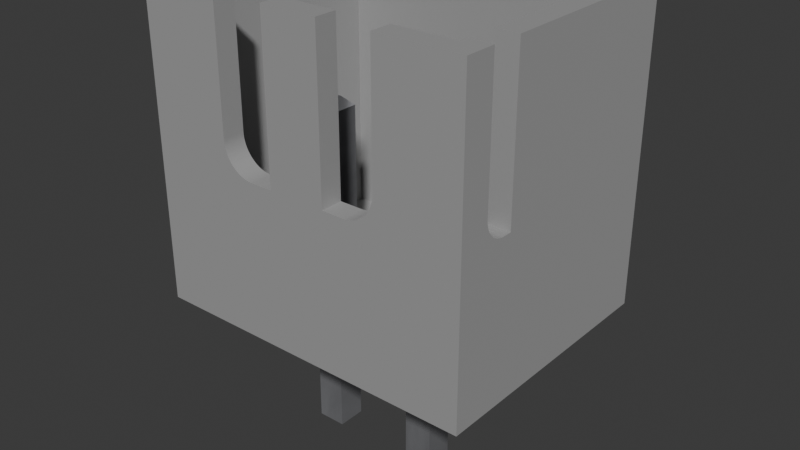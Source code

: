 # Source: Conn_JST_XH_1x2_B2B-XH-A-LF-SN-.blend  (saved by Blender 4.4.32; exported with 4.5.12 LTS)
import bpy
from mathutils import Matrix  # noqa: F401  (used for matrix-valued properties, if any)

bpy.ops.wm.read_factory_settings(use_empty=True)
scene = bpy.context.scene
scene.name = 'Scene'

# ---- collections
col_collection = bpy.data.collections.new('Collection'); scene.collection.children.link(col_collection)

# ---- materials (node trees are filled in below, after node groups)
mat_plastic_case_white = bpy.data.materials.new('plastic_case_white')
mat_plastic_case_white.preview_render_type = 'CUBE'
mat_metal_pins = bpy.data.materials.new('metal_pins')
mat_metal_pins.preview_render_type = 'CUBE'

# ---- material node trees
mat_plastic_case_white.use_nodes = True; mat_plastic_case_white.node_tree.nodes.clear()
_N = mat_plastic_case_white.node_tree.nodes; _L = mat_plastic_case_white.node_tree.links
n0 = _N.new('ShaderNodeOutputMaterial'); n0.name = 'Material Output'; n0.location = (253, 292)
n1 = _N.new('ShaderNodeBsdfPrincipled'); n1.name = 'Principled BSDF'; n1.location = (-81, 264)
n1.distribution = 'GGX'
n1.subsurface_method = 'BURLEY'
n1.inputs[1].default_value = 0.02
n1.inputs[2].default_value = 0.4636
n1.inputs[3].default_value = 1.4
n1.inputs[10].default_value = 0.3682
n1.inputs[13].default_value = 0.6591
n1.inputs[20].default_value = 0.6709
n1.inputs[24].default_value = 0.1191
n1.inputs[27].default_value = (0.0, 0.0, 0.0, 1.0)
n1.inputs[28].default_value = 1.0
n2 = _N.new('ShaderNodeMapping'); n2.name = 'Mapping'; n2.location = (-1057, 256)
n2.inputs[3].default_value = (3.0, 1.0, 1.0)
n3 = _N.new('ShaderNodeTexCoord'); n3.name = 'Texture Coordinate'; n3.location = (-1296, 171)
n4 = _N.new('ShaderNodeBump'); n4.name = 'Bump'; n4.location = (-422, -108)
n4.inputs[0].default_value = 0.05
n4.inputs[1].default_value = 1.0
n5 = _N.new('ShaderNodeTexNoise'); n5.name = 'Noise Texture'; n5.location = (-708, 167)
n5.inputs[2].default_value = 88.0
n5.inputs[3].default_value = 10.8
n5.inputs[4].default_value = 0.9167
n5.inputs[8].default_value = 1.6
n6 = _N.new('ShaderNodeValToRGB'); n6.name = 'ColorRamp'; n6.location = (-536, 347)
while len(n6.color_ramp.elements) > 1: n6.color_ramp.elements.remove(n6.color_ramp.elements[-1])
n6.color_ramp.elements[0].position = 0.0; n6.color_ramp.elements[0].color = (0.2596, 0.2596, 0.2596, 1.0)
_e = n6.color_ramp.elements.new(1.0); _e.color = (0.6303, 0.6303, 0.6303, 1.0)
n7 = _N.new('ShaderNodeMix'); n7.name = 'Mix'; n7.location = (-263, 351)
n7.data_type = 'RGBA'
n7.inputs[0].default_value = 0.3682
n7.inputs[7].default_value = (0.2525, 0.2525, 0.2525, 1.0)
_L.new(n5.outputs[0], n6.inputs[0])
_L.new(n1.outputs[0], n0.inputs[0])
_L.new(n3.outputs[2], n2.inputs[0])
_L.new(n2.outputs[0], n5.inputs[0])
_L.new(n5.outputs[0], n4.inputs[3])
_L.new(n4.outputs[0], n1.inputs[5])
_L.new(n6.outputs[0], n7.inputs[6])
_L.new(n7.outputs[2], n1.inputs[0])
n0.is_active_output = True
mat_metal_pins.use_nodes = True; mat_metal_pins.node_tree.nodes.clear()
_N = mat_metal_pins.node_tree.nodes; _L = mat_metal_pins.node_tree.links
n0 = _N.new('ShaderNodeMapping'); n0.name = 'Mapping'; n0.location = (-1447, -91)
n0.inputs[3].default_value = (4.8, 1.2, 1.1)
n1 = _N.new('ShaderNodeBsdfPrincipled'); n1.name = 'Principled BSDF'; n1.location = (-560, 254)
n1.distribution = 'GGX'
n1.subsurface_method = 'BURLEY'
n1.inputs[1].default_value = 0.7818
n1.inputs[2].default_value = 0.2886
n1.inputs[3].default_value = 1.45
n1.inputs[13].default_value = 0.0
n1.inputs[27].default_value = (0.0, 0.0, 0.0, 1.0)
n1.inputs[28].default_value = 1.0
n2 = _N.new('ShaderNodeOutputMaterial'); n2.name = 'Material Output.002'; n2.location = (-205, 253)
n2.width = 213
n3 = _N.new('ShaderNodeTexNoise'); n3.name = 'Noise Texture.002'; n3.location = (-1228, -73)
n3.inputs[2].default_value = 0.1
n3.inputs[3].default_value = 7.0
n3.inputs[4].default_value = 0.6
n3.inputs[8].default_value = 0.4
n4 = _N.new('ShaderNodeTexCoord'); n4.name = 'Texture Coordinate'; n4.location = (-1636, -116)
n5 = _N.new('ShaderNodeMix'); n5.name = 'Mix.001'; n5.location = (-921, 45)
n5.data_type = 'RGBA'
n5.inputs[6].default_value = (0.9398, 0.9547, 1.0, 1.0)
n5.inputs[7].default_value = (0.13, 0.1259, 0.1359, 1.0)
n6 = _N.new('ShaderNodeBump'); n6.name = 'Bump.001'; n6.location = (-1001, -227)
n6.inputs[0].default_value = 0.05
n6.inputs[1].default_value = 0.01
_L.new(n1.outputs[0], n2.inputs[0])
_L.new(n3.outputs[0], n6.inputs[3])
_L.new(n0.outputs[0], n3.inputs[0])
_L.new(n3.outputs[0], n5.inputs[0])
_L.new(n4.outputs[3], n0.inputs[0])
_L.new(n5.outputs[2], n1.inputs[0])
_L.new(n6.outputs[0], n1.inputs[5])
n2.is_active_output = True

# ---- world
world_world = bpy.data.worlds.new('World'); scene.world = world_world
world_world.use_nodes = True; world_world.node_tree.nodes.clear()
_N = world_world.node_tree.nodes; _L = world_world.node_tree.links
n0 = _N.new('ShaderNodeOutputWorld'); n0.name = 'World Output'; n0.location = (300, 300)
n1 = _N.new('ShaderNodeBackground'); n1.name = 'Background'; n1.location = (10, 300)
n1.inputs[0].default_value = (0.05088, 0.05088, 0.05088, 1.0)
_L.new(n1.outputs[0], n0.inputs[0])
n0.is_active_output = True
world_world.color = (0.05088, 0.05088, 0.05088)
world_world.sun_shadow_jitter_overblur = 0.0

# ---- meshes
me_jst_b2b_xh_a_lf__sn = bpy.data.meshes.new('JST_B2B-XH-A(LF)(SN)')
me_jst_b2b_xh_a_lf__sn.from_pydata([(1.562, -3.2, 0.3749), (0.9218, -3.2, 0.3749), (1.122, -3.4, 0.1749), (1.362, -3.4, 0.1749), (0.9218, -3.2, -0.2651), (1.122, -3.4, -0.06512), (1.362, -3.4, -0.06512), (1.562, -3.2, -0.2651), (0.9218, -2.295e-17, 0.3749), (0.9218, 1.623e-17, -0.2651), (1.562, -2.295e-17, 0.3749), (1.562, 1.623e-17, -0.2651), (-1.378, -3.4, 0.1749), (-1.578, -3.2, 0.3749), (-1.578, -3.2, -0.2651), (-1.378, -3.4, -0.06512), (-1.138, -3.4, -0.06512), (-0.9382, -3.2, -0.2651), (-0.9382, -3.2, 0.3749), (-1.138, -3.4, 0.1749), (-1.578, 1.623e-17, -0.2651), (-0.9382, 1.623e-17, -0.2651), (-1.578, -2.295e-17, 0.3749), (-0.9382, -2.295e-17, 0.3749), (-1.578, 4.3, 0.3749), (-0.9382, 4.3, 0.3749), (-1.138, 4.5, 0.1749), (-1.378, 4.5, 0.1749), (-1.378, 4.5, -0.06512), (-1.138, 4.5, -0.06512), (-0.9382, 4.3, -0.2651), (-1.578, 4.3, -0.2651), (-1.578, 0.5, -0.2651), (-1.578, 0.5, 0.3749), (-0.9382, 0.5, -0.2651), (0.9218, 4.3, 0.3749), (1.562, 4.3, 0.3749), (1.362, 4.5, 0.1749), (1.122, 4.5, 0.1749), (1.122, 4.5, -0.06512), (1.362, 4.5, -0.06512), (1.562, 4.3, -0.2651), (0.9218, 4.3, -0.2651), (0.9218, 0.5, -0.2651), (0.9218, 0.5, 0.3749), (1.562, 0.5, -0.2651), (1.562, 0.5, 0.3749), (-0.9382, 0.5, 0.3749), (-3.758, 7.0, 1.705), (-3.258, 7.0, 1.905), (-3.258, 7.0, 1.705), (-3.758, 7.0, 2.405), (-1.858, 7.0, 2.405), (-1.858, 7.0, 1.905), (1.842, 7.0, 2.405), (3.242, 7.0, 1.905), (1.842, 7.0, 1.905), (3.742, 7.0, 1.705), (3.242, 7.0, 1.705), (3.742, 7.0, 2.405), (-3.758, 7.0, -3.495), (-3.758, 7.0, 1.005), (-3.258, 7.0, -2.995), (-3.258, 7.0, 1.005), (3.242, 7.0, -2.995), (3.742, 7.0, -3.495), (3.242, 7.0, 1.005), (3.742, 7.0, 1.005), (-0.6582, 7.0, 2.405), (0.6418, 7.0, 2.405), (-0.6582, 7.0, 1.905), (0.6418, 7.0, 1.905), (-3.758, -1.473e-16, 2.405), (-3.758, 3.5, 1.005), (-3.758, 2.14e-16, -3.495), (-3.758, 3.5, 1.205), (-3.758, 3.501, 1.229), (-3.758, 3.502, 1.254), (-3.758, 3.505, 1.278), (-3.758, 3.51, 1.302), (-3.758, 3.515, 1.326), (-3.758, 3.522, 1.35), (-3.758, 3.529, 1.373), (-3.758, 3.538, 1.396), (-3.758, 3.548, 1.419), (-3.758, 3.559, 1.441), (-3.758, 3.571, 1.462), (-3.758, 3.584, 1.483), (-3.758, 3.598, 1.503), (-3.758, 3.613, 1.522), (-3.758, 3.63, 1.541), (-3.758, 3.646, 1.558), (-3.758, 3.664, 1.575), (-3.758, 3.683, 1.591), (-3.758, 3.702, 1.606), (-3.758, 3.722, 1.621), (-3.758, 3.743, 1.634), (-3.758, 3.764, 1.646), (-3.758, 3.786, 1.657), (-3.758, 3.809, 1.667), (-3.758, 3.832, 1.676), (-3.758, 4.0, 1.705), (-3.758, 3.975, 1.704), (-3.758, 3.951, 1.702), (-3.758, 3.927, 1.699), (-3.758, 3.902, 1.695), (-3.758, 3.879, 1.69), (-3.758, 3.855, 1.683), (3.742, 3.5, 1.005), (3.742, 2.14e-16, -3.495), (3.742, 4.0, 1.705), (3.742, 3.501, 1.229), (3.742, -1.473e-16, 2.405), (3.742, 3.5, 1.205), (3.742, 3.502, 1.254), (3.742, 3.505, 1.278), (3.742, 3.51, 1.302), (3.742, 3.515, 1.326), (3.742, 3.522, 1.35), (3.742, 3.529, 1.373), (3.742, 3.538, 1.396), (3.742, 3.548, 1.419), (3.742, 3.559, 1.441), (3.742, 3.571, 1.462), (3.742, 3.584, 1.483), (3.742, 3.598, 1.503), (3.742, 3.613, 1.522), (3.742, 3.63, 1.541), (3.742, 3.646, 1.558), (3.742, 3.664, 1.575), (3.742, 3.683, 1.591), (3.742, 3.702, 1.606), (3.742, 3.722, 1.621), (3.742, 3.743, 1.634), (3.742, 3.764, 1.646), (3.742, 3.786, 1.657), (3.742, 3.809, 1.667), (3.742, 3.832, 1.676), (3.742, 3.975, 1.704), (3.742, 3.951, 1.702), (3.742, 3.927, 1.699), (3.742, 3.902, 1.695), (3.742, 3.879, 1.69), (3.742, 3.855, 1.683), (-3.258, 3.5, 1.005), (-3.258, 0.5, 1.905), (-3.258, 0.5, -2.995), (-3.258, 3.5, 1.205), (-3.258, 3.501, 1.229), (-3.258, 3.502, 1.254), (-3.258, 3.505, 1.278), (-3.258, 3.51, 1.302), (-3.258, 3.515, 1.326), (-3.258, 3.522, 1.35), (-3.258, 3.529, 1.373), (-3.258, 3.538, 1.396), (-3.258, 3.548, 1.419), (-3.258, 3.559, 1.441), (-3.258, 3.571, 1.462), (-3.258, 3.584, 1.483), (-3.258, 3.598, 1.503), (-3.258, 3.613, 1.522), (-3.258, 3.63, 1.541), (-3.258, 3.646, 1.558), (-3.258, 3.664, 1.575), (-3.258, 3.683, 1.591), (-3.258, 3.702, 1.606), (-3.258, 3.722, 1.621), (-3.258, 3.743, 1.634), (-3.258, 3.764, 1.646), (-3.258, 3.786, 1.657), (-3.258, 3.809, 1.667), (-3.258, 4.0, 1.705), (-3.258, 3.975, 1.704), (-3.258, 3.951, 1.702), (-3.258, 3.927, 1.699), (-3.258, 3.902, 1.695), (-3.258, 3.879, 1.69), (-3.258, 3.855, 1.683), (-3.258, 3.832, 1.676), (3.242, 3.5, 1.005), (3.242, 0.5, -2.995), (3.242, 4.0, 1.705), (3.242, 0.5, 1.905), (3.242, 3.5, 1.205), (3.242, 3.809, 1.667), (3.242, 3.786, 1.657), (3.242, 3.764, 1.646), (3.242, 3.743, 1.634), (3.242, 3.722, 1.621), (3.242, 3.702, 1.606), (3.242, 3.683, 1.591), (3.242, 3.664, 1.575), (3.242, 3.646, 1.558), (3.242, 3.63, 1.541), (3.242, 3.613, 1.522), (3.242, 3.598, 1.503), (3.242, 3.584, 1.483), (3.242, 3.571, 1.462), (3.242, 3.559, 1.441), (3.242, 3.548, 1.419), (3.242, 3.538, 1.396), (3.242, 3.529, 1.373), (3.242, 3.522, 1.35), (3.242, 3.515, 1.326), (3.242, 3.51, 1.302), (3.242, 3.505, 1.278), (3.242, 3.502, 1.254), (3.242, 3.501, 1.229), (3.242, 3.975, 1.704), (3.242, 3.951, 1.702), (3.242, 3.927, 1.699), (3.242, 3.902, 1.695), (3.242, 3.879, 1.69), (3.242, 3.855, 1.683), (3.242, 3.832, 1.676), (1.842, 4.162, 2.405), (1.841, 4.127, 2.405), (1.838, 4.093, 2.405), (1.834, 4.059, 2.405), (0.6418, 3.462, 2.405), (1.142, 3.462, 2.405), (1.176, 3.462, 2.405), (1.21, 3.465, 2.405), (1.245, 3.469, 2.405), (1.278, 3.475, 2.405), (1.312, 3.482, 2.405), (1.345, 3.492, 2.405), (1.378, 3.502, 2.405), (1.41, 3.515, 2.405), (1.441, 3.529, 2.405), (1.472, 3.544, 2.405), (1.502, 3.561, 2.405), (1.531, 3.579, 2.405), (1.559, 3.599, 2.405), (1.586, 3.62, 2.405), (1.612, 3.643, 2.405), (1.637, 3.667, 2.405), (1.66, 3.691, 2.405), (1.683, 3.717, 2.405), (1.704, 3.745, 2.405), (1.724, 3.773, 2.405), (1.742, 3.802, 2.405), (1.759, 3.832, 2.405), (1.775, 3.862, 2.405), (1.789, 3.894, 2.405), (1.801, 3.926, 2.405), (1.812, 3.958, 2.405), (1.821, 3.991, 2.405), (1.828, 4.025, 2.405), (-0.6582, 3.462, 2.405), (-1.858, 4.162, 2.405), (-1.857, 4.127, 2.405), (-1.855, 4.093, 2.405), (-1.851, 4.059, 2.405), (-1.158, 3.462, 2.405), (-1.845, 4.025, 2.405), (-1.837, 3.991, 2.405), (-1.828, 3.958, 2.405), (-1.817, 3.926, 2.405), (-1.805, 3.894, 2.405), (-1.791, 3.862, 2.405), (-1.776, 3.832, 2.405), (-1.759, 3.802, 2.405), (-1.74, 3.773, 2.405), (-1.72, 3.745, 2.405), (-1.699, 3.717, 2.405), (-1.677, 3.691, 2.405), (-1.653, 3.667, 2.405), (-1.628, 3.643, 2.405), (-1.602, 3.62, 2.405), (-1.575, 3.599, 2.405), (-1.547, 3.579, 2.405), (-1.518, 3.561, 2.405), (-1.488, 3.544, 2.405), (-1.457, 3.529, 2.405), (-1.426, 3.515, 2.405), (-1.394, 3.502, 2.405), (-1.361, 3.492, 2.405), (-1.328, 3.482, 2.405), (-1.295, 3.475, 2.405), (-1.261, 3.469, 2.405), (-1.227, 3.465, 2.405), (-1.193, 3.462, 2.405), (1.842, 4.162, 1.905), (1.841, 4.127, 1.905), (1.838, 4.093, 1.905), (0.6418, 3.462, 1.905), (1.142, 3.462, 1.905), (1.176, 3.462, 1.905), (1.21, 3.465, 1.905), (1.245, 3.469, 1.905), (1.278, 3.475, 1.905), (1.312, 3.482, 1.905), (1.345, 3.492, 1.905), (1.378, 3.502, 1.905), (1.41, 3.515, 1.905), (1.441, 3.529, 1.905), (1.472, 3.544, 1.905), (1.502, 3.561, 1.905), (1.531, 3.579, 1.905), (1.559, 3.599, 1.905), (1.586, 3.62, 1.905), (1.612, 3.643, 1.905), (1.637, 3.667, 1.905), (1.66, 3.691, 1.905), (1.683, 3.717, 1.905), (1.704, 3.745, 1.905), (1.724, 3.773, 1.905), (1.742, 3.802, 1.905), (1.759, 3.832, 1.905), (1.775, 3.862, 1.905), (1.789, 3.894, 1.905), (1.801, 3.926, 1.905), (1.812, 3.958, 1.905), (1.821, 3.991, 1.905), (1.828, 4.025, 1.905), (1.834, 4.059, 1.905), (-0.6582, 3.462, 1.905), (-1.858, 4.162, 1.905), (-1.857, 4.127, 1.905), (-1.851, 4.059, 1.905), (-1.845, 4.025, 1.905), (-1.837, 3.991, 1.905), (-1.828, 3.958, 1.905), (-1.817, 3.926, 1.905), (-1.805, 3.894, 1.905), (-1.791, 3.862, 1.905), (-1.776, 3.832, 1.905), (-1.759, 3.802, 1.905), (-1.74, 3.773, 1.905), (-1.72, 3.745, 1.905), (-1.699, 3.717, 1.905), (-1.677, 3.691, 1.905), (-1.653, 3.667, 1.905), (-1.628, 3.643, 1.905), (-1.602, 3.62, 1.905), (-1.575, 3.599, 1.905), (-1.547, 3.579, 1.905), (-1.518, 3.561, 1.905), (-1.488, 3.544, 1.905), (-1.457, 3.529, 1.905), (-1.426, 3.515, 1.905), (-1.394, 3.502, 1.905), (-1.361, 3.492, 1.905), (-1.328, 3.482, 1.905), (-1.295, 3.475, 1.905), (-1.261, 3.469, 1.905), (-1.227, 3.465, 1.905), (-1.193, 3.462, 1.905), (-1.158, 3.462, 1.905), (-1.855, 4.093, 1.905)], [], [(41, 40, 37, 36), (6, 7, 0, 3), (18, 13, 12, 19), (4, 7, 6, 5), (139, 140, 211, 210), (161, 160, 88, 89), (136, 135, 186, 185), (269, 270, 336, 335), (279, 280, 346, 345), (16, 17, 18, 19), (2, 3, 0, 1), (4, 5, 2, 1), (14, 17, 16, 15), (232, 233, 300, 299), (161, 89, 90, 162), (168, 96, 97, 169), (154, 153, 81, 82), (10, 8, 1, 0), (30, 31, 28, 29), (39, 42, 35, 38), (26, 27, 24, 25), (41, 42, 39, 40), (138, 139, 210, 209), (144, 73, 75, 147), (108, 67, 66, 180), (30, 29, 26, 25), (37, 38, 35, 36), (28, 31, 24, 27), (143, 137, 215, 214), (177, 178, 107, 106), (122, 121, 200, 199), (135, 134, 187, 186), (167, 95, 96, 168), (45, 43, 42, 41), (158, 157, 85, 86), (127, 126, 195, 194), (11, 9, 74, 109, 112), (145, 47, 33, 32, 34, 146), (76, 75, 73, 61, 60, 74, 72, 51, 48, 101, 102, 103, 104, 105, 106, 107, 100, 99, 98, 97, 96, 95, 94, 93, 92, 91, 90, 89, 88, 87, 86, 85, 84, 83, 82, 81, 80, 79, 78, 77), (145, 183, 46, 44, 43, 146, 34, 47), (14, 15, 12, 13), (59, 57, 58, 55, 56, 54), (211, 212, 213, 214, 215, 185, 186, 187, 188, 189, 190, 191, 192, 193, 194, 195, 196, 197, 198, 199, 200, 201, 202, 203, 204, 205, 206, 207, 208, 184, 180, 66, 64, 181, 183, 55, 58, 182, 209, 210), (142, 141, 140, 139, 138, 110, 57, 59, 112, 109, 65, 67, 108, 113, 111, 114, 115, 116, 117, 118, 119, 120, 121, 122, 123, 124, 125, 126, 127, 128, 129, 130, 131, 132, 133, 134, 135, 136, 137, 143), (72, 74, 9, 21, 20, 22, 23, 8, 10, 11, 112), (51, 52, 53, 49, 50, 48), (238, 237, 236, 235, 234, 233, 232, 231, 230, 229, 228, 227, 226, 225, 224, 223, 222, 221, 220, 69, 68, 250, 255, 283, 282, 281, 280, 279, 278, 277, 276, 275, 274, 273, 272, 271, 270, 269, 268, 267, 266, 265, 264, 263, 262, 261, 260, 259, 258, 257, 256, 254, 253, 252, 251, 52, 51, 72, 112, 59, 54, 216, 217, 218, 219, 249, 248, 247, 246, 245, 244, 243, 242, 241, 240, 239), (223, 224, 291, 290), (67, 65, 60, 61, 63, 62, 64, 66), (125, 124, 197, 196), (216, 54, 56, 284), (123, 122, 199, 198), (173, 172, 50, 49, 145, 146, 62, 63, 144, 147, 148, 149, 150, 151, 152, 153, 154, 155, 156, 157, 158, 159, 160, 161, 162, 163, 164, 165, 166, 167, 168, 169, 170, 171, 179, 178, 177, 176, 175, 174), (145, 49, 53, 319, 320, 351, 321, 322, 323, 324, 325, 326, 327, 328, 329, 330, 331, 332, 333, 334, 335, 336, 337, 338, 339, 340, 341, 342, 343, 344, 345, 346, 347, 348, 349, 350, 318, 70, 71, 287, 288, 289, 290, 291, 292, 293, 294, 295, 296, 297, 298, 299, 300, 301, 302, 303, 304, 305, 306, 307, 308, 309, 310, 311, 312, 313, 314, 315, 316, 317, 286, 285, 284, 56, 55, 183), (183, 181, 146, 43, 45, 46), (170, 98, 99, 171), (20, 21, 17, 14), (118, 117, 204, 203), (238, 239, 306, 305), (115, 114, 207, 206), (158, 86, 87, 159), (173, 174, 103, 102), (254, 256, 322, 321), (228, 229, 296, 295), (232, 299, 298, 231), (274, 275, 341, 340), (15, 16, 19, 12), (166, 94, 95, 167), (163, 91, 92, 164), (162, 90, 91, 163), (46, 45, 41, 36), (266, 267, 333, 332), (227, 228, 295, 294), (21, 23, 18, 17), (155, 154, 82, 83), (69, 220, 287, 71), (224, 225, 292, 291), (225, 226, 293, 292), (69, 71, 70, 68), (128, 127, 194, 193), (268, 269, 335, 334), (32, 33, 24, 31), (116, 115, 206, 205), (243, 244, 311, 310), (244, 245, 312, 311), (239, 240, 307, 306), (240, 241, 308, 307), (219, 218, 286, 317), (175, 176, 105, 104), (262, 263, 329, 328), (251, 252, 320, 319), (8, 9, 4, 1), (256, 257, 323, 322), (283, 255, 350, 349), (260, 261, 327, 326), (34, 32, 31, 30), (218, 217, 285, 286), (121, 120, 201, 200), (9, 11, 7, 4), (272, 273, 339, 338), (23, 22, 13, 18), (278, 279, 345, 344), (47, 34, 30, 25), (169, 97, 98, 170), (22, 20, 14, 13), (44, 46, 36, 35), (132, 131, 190, 189), (133, 132, 189, 188), (142, 143, 214, 213), (134, 133, 188, 187), (164, 92, 93, 165), (165, 93, 94, 166), (5, 6, 3, 2), (33, 47, 25, 24), (148, 147, 75, 76), (157, 156, 84, 85), (144, 63, 61, 73), (150, 149, 77, 78), (153, 152, 80, 81), (129, 128, 193, 192), (246, 247, 314, 313), (130, 129, 192, 191), (149, 148, 76, 77), (236, 237, 304, 303), (156, 155, 83, 84), (226, 227, 294, 293), (8, 23, 21, 9), (124, 123, 198, 197), (237, 238, 305, 304), (74, 60, 65, 109), (264, 265, 331, 330), (126, 125, 196, 195), (222, 223, 290, 289), (220, 221, 288, 287), (50, 172, 101, 48), (38, 37, 40, 39), (43, 44, 35, 42), (247, 248, 315, 314), (230, 231, 298, 297), (176, 177, 106, 105), (117, 116, 205, 204), (120, 119, 202, 201), (151, 150, 78, 79), (234, 235, 302, 301), (245, 246, 313, 312), (258, 259, 325, 324), (110, 138, 209, 182), (235, 236, 303, 302), (57, 110, 182, 58), (263, 264, 330, 329), (119, 118, 203, 202), (242, 243, 310, 309), (221, 222, 289, 288), (241, 242, 309, 308), (233, 234, 301, 300), (111, 113, 184, 208), (252, 253, 351, 320), (114, 111, 208, 207), (249, 219, 317, 316), (27, 26, 29, 28), (108, 180, 184, 113), (52, 251, 319, 53), (217, 216, 284, 285), (261, 262, 328, 327), (141, 142, 213, 212), (174, 175, 104, 103), (265, 266, 332, 331), (140, 141, 212, 211), (173, 102, 101, 172), (259, 260, 326, 325), (257, 258, 324, 323), (253, 254, 321, 351), (248, 249, 316, 315), (280, 281, 347, 346), (270, 271, 337, 336), (131, 130, 191, 190), (230, 297, 296, 229), (152, 151, 79, 80), (160, 159, 87, 88), (275, 276, 342, 341), (178, 179, 100, 107), (11, 10, 0, 7), (137, 136, 185, 215), (273, 274, 340, 339), (181, 64, 62, 146), (171, 99, 100, 179), (277, 278, 344, 343), (276, 277, 343, 342), (271, 272, 338, 337), (281, 282, 348, 347), (267, 268, 334, 333), (282, 283, 349, 348), (255, 250, 318, 350), (250, 68, 70, 318)])
me_jst_b2b_xh_a_lf__sn.polygons.foreach_set('material_index', [1, 1, 1, 1, 0, 0, 0, 0, 0, 1, 1, 1, 1, 0, 0, 0, 0, 1, 1, 1, 1, 1, 0, 0, 0, 1, 1, 1, 0, 0, 0, 0, 0, 1, 0, 0, 0, 0, 0, 0, 1, 0, 0, 0, 0, 0, 0, 0, 0, 0, 0, 0, 0, 0, 0, 0, 1, 0, 0, 0, 0, 0, 0, 0, 0, 0, 1, 0, 0, 0, 1, 0, 0, 1, 0, 0, 0, 0, 0, 0, 0, 1, 0, 0, 0, 0, 0, 0, 0, 0, 0, 1, 0, 0, 0, 1, 0, 0, 1, 0, 1, 0, 1, 0, 1, 1, 0, 0, 0, 0, 0, 0, 1, 1, 0, 0, 0, 0, 0, 0, 0, 0, 0, 0, 0, 0, 0, 0, 0, 0, 0, 0, 0, 0, 0, 1, 1, 0, 0, 0, 0, 0, 0, 0, 0, 0, 0, 0, 0, 0, 0, 0, 0, 0, 0, 0, 0, 0, 0, 1, 0, 0, 0, 0, 0, 0, 0, 0, 0, 0, 0, 0, 0, 0, 0, 0, 0, 0, 0, 0, 0, 1, 0, 0, 0, 0, 0, 0, 0, 0, 0, 0, 0, 0])
me_jst_b2b_xh_a_lf__sn.materials.append(mat_plastic_case_white)
me_jst_b2b_xh_a_lf__sn.materials.append(mat_metal_pins)
me_jst_b2b_xh_a_lf__sn.update()

# ---- objects
ob_jst_b2b_xh_a_lf__sn = bpy.data.objects.new('JST_B2B-XH-A(LF)(SN)', me_jst_b2b_xh_a_lf__sn)

# ---- transforms, parenting, visibility, modifiers, constraints
ob_jst_b2b_xh_a_lf__sn.location = (0.0, 0.0, 0.0)
ob_jst_b2b_xh_a_lf__sn.rotation_euler = (1.571, -0.0, 0.0)

# ---- collection membership
col_collection.objects.link(ob_jst_b2b_xh_a_lf__sn)

# ---- scene / render settings (as saved in the file)
scene.frame_start = 1; scene.frame_end = 250; scene.frame_set(1)
scene.render.engine = 'BLENDER_EEVEE_NEXT'
bpy.context.view_layer.update()

# ---- added for rendering (the .blend has no active camera and no usable light): camera, sun
cam_auto = bpy.data.cameras.new('AutoCamera')
cam_auto.lens = 50.0
cam_auto.sensor_width = 36.0
cam_auto.clip_end = 1000.0
ob_auto_camera = bpy.data.objects.new('AutoCamera', cam_auto)
scene.collection.objects.link(ob_auto_camera)
ob_auto_camera.location = (13.0509, -15.1258, 12.2473)
ob_auto_camera.rotation_euler = (1.09748, -7.21219e-08, 0.694738)
scene.camera = ob_auto_camera
light_auto_sun = bpy.data.lights.new('AutoSun', 'SUN')
light_auto_sun.energy = 3.0
light_auto_sun.angle = 0.0523599
ob_auto_sun = bpy.data.objects.new('AutoSun', light_auto_sun)
scene.collection.objects.link(ob_auto_sun)
ob_auto_sun.rotation_euler = (0.872665, 0.174533, 0.523599)
bpy.context.view_layer.update()
